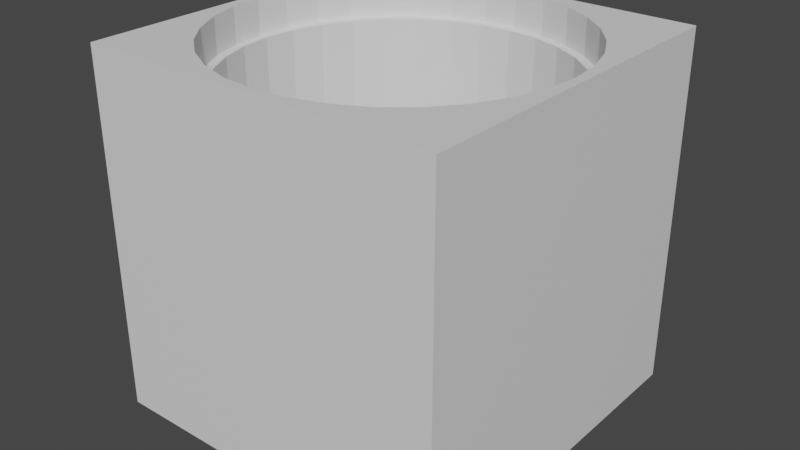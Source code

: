# Source: ManholeRoad.blend  (saved by Blender 3.6.13; exported with 4.5.12 LTS)
import bpy
from mathutils import Matrix  # noqa: F401  (used for matrix-valued properties, if any)

bpy.ops.wm.read_factory_settings(use_empty=True)
scene = bpy.context.scene
scene.name = 'Scene'

# ---- collections
col_collection = bpy.data.collections.new('Collection'); scene.collection.children.link(col_collection)

# ---- materials (node trees are filled in below, after node groups)
mat_material = bpy.data.materials.new('Material')
mat_material.alpha_threshold = 0.0
mat_material.use_transparent_shadow = False
mat_material.roughness = 0.5
mat_material.line_color = (0.0, 0.0, 0.0, 1.0)

# ---- material node trees
mat_material.use_nodes = True; mat_material.node_tree.nodes.clear()
_N = mat_material.node_tree.nodes; _L = mat_material.node_tree.links
n0 = _N.new('ShaderNodeOutputMaterial'); n0.name = 'Material Output'; n0.location = (300, 300)
n1 = _N.new('ShaderNodeBsdfPrincipled'); n1.name = 'Principled BSDF'; n1.location = (10, 300)
n1.distribution = 'GGX'
n1.subsurface_method = 'RANDOM_WALK_SKIN'
n1.inputs[3].default_value = 1.45
n1.inputs[27].default_value = (0.0, 0.0, 0.0, 1.0)
n1.inputs[28].default_value = 1.0
_L.new(n1.outputs[0], n0.inputs[0])
n0.is_active_output = True

# ---- world
world_world = bpy.data.worlds.new('World'); scene.world = world_world
world_world.use_nodes = True; world_world.node_tree.nodes.clear()
_N = world_world.node_tree.nodes; _L = world_world.node_tree.links
n0 = _N.new('ShaderNodeOutputWorld'); n0.name = 'World Output'; n0.location = (300, 300)
n1 = _N.new('ShaderNodeBackground'); n1.name = 'Background'; n1.location = (10, 300)
n1.inputs[0].default_value = (0.05088, 0.05088, 0.05088, 1.0)
_L.new(n1.outputs[0], n0.inputs[0])
n0.is_active_output = True
world_world.color = (0.05088, 0.05088, 0.05088)
world_world.use_sun_shadow = False
world_world.sun_shadow_jitter_overblur = 0.0

# ---- meshes
me_cube = bpy.data.meshes.new('Cube')
me_cube.from_pydata([(1.0, 1.0, 1.0), (0.0, 0.9, -1.0), (0.0, 0.9, 0.7131), (0.0, 0.95, 0.8), (0.1756, 0.8827, -1.0), (0.1756, 0.8827, 0.7131), (1.0, 1.0, -1.0), (0.0, 0.95, 1.0), (0.3444, 0.8315, 0.7131), (0.3444, 0.8315, -1.0), (0.5, 0.7483, 0.7131), (1.0, -1.0, 1.0), (0.1853, 0.9317, 0.8), (1.0, -1.0, -1.0), (0.6364, 0.6364, 0.7131), (0.5, 0.7483, -1.0), (0.1853, 0.9317, 1.0), (0.7483, 0.5, 0.7131), (-1.0, 1.0, 1.0), (0.8315, 0.3444, 0.7131), (0.6364, 0.6364, -1.0), (0.3635, 0.8777, 0.8), (0.7483, 0.5, -1.0), (0.8827, 0.1756, 0.7131), (-1.0, 1.0, -1.0), (0.9, 0.0, 0.7131), (0.3635, 0.8777, 1.0), (0.5278, 0.7899, 0.8), (0.8315, 0.3444, -1.0), (0.8827, -0.1756, 0.7131), (-1.0, -1.0, 1.0), (0.8827, 0.1756, -1.0), (0.8315, -0.3444, 0.7131), (-1.0, -1.0, -1.0), (0.7483, -0.5, 0.7131), (0.5278, 0.7899, 1.0), (0.6718, 0.6718, 0.8), (0.6364, -0.6364, 0.7131), (0.9, 0.0, -1.0), (0.6718, 0.6718, 1.0), (0.5, -0.7483, 0.7131), (0.8827, -0.1756, -1.0), (0.7899, 0.5278, 0.8), (0.3444, -0.8315, 0.7131), (0.7899, 0.5278, 1.0), (0.8315, -0.3444, -1.0), (0.1756, -0.8827, 0.7131), (0.8777, 0.3635, 0.8), (0.8777, 0.3635, 1.0), (0.0, -0.9, 0.7131), (0.9317, 0.1853, 0.8), (0.7483, -0.5, -1.0), (0.9317, 0.1853, 1.0), (-0.1756, -0.8827, 0.7131), (0.95, 0.0, 0.8), (0.6364, -0.6364, -1.0), (-0.3444, -0.8315, 0.7131), (0.95, 0.0, 1.0), (0.9317, -0.1853, 0.8), (-0.5, -0.7483, 0.7131), (0.5, -0.7483, -1.0), (0.9317, -0.1853, 1.0), (-0.6364, -0.6364, 0.7131), (0.8777, -0.3635, 0.8), (0.3444, -0.8315, -1.0), (-0.7483, -0.5, 0.7131), (0.8777, -0.3635, 1.0), (-0.8315, -0.3444, 0.7131), (0.7899, -0.5278, 0.8), (0.1756, -0.8827, -1.0), (-0.8827, -0.1756, 0.7131), (0.7899, -0.5278, 1.0), (0.6718, -0.6718, 0.8), (0.0, -0.9, -1.0), (-0.9, 0.0, 0.7131), (0.6718, -0.6718, 1.0), (0.5278, -0.7899, 0.8), (-0.8827, 0.1756, 0.7131), (-0.1756, -0.8827, -1.0), (-0.8315, 0.3444, 0.7131), (0.5278, -0.7899, 1.0), (-0.3444, -0.8315, -1.0), (-0.7483, 0.5, 0.7131), (0.3635, -0.8777, 0.8), (0.3635, -0.8777, 1.0), (-0.5, -0.7483, -1.0), (-0.6364, 0.6364, 0.7131), (0.1853, -0.9317, 0.8), (-0.5, 0.7483, 0.7131), (0.1853, -0.9317, 1.0), (0.0, -0.95, 0.8), (-0.6364, -0.6364, -1.0), (-0.3444, 0.8315, 0.7131), (0.0, -0.95, 1.0), (-0.1756, 0.8827, 0.7131), (-0.1853, -0.9317, 0.8), (-0.7483, -0.5, -1.0), (-0.1853, -0.9317, 1.0), (-0.3635, -0.8777, 0.8), (-0.8315, -0.3444, -1.0), (-0.3635, -0.8777, 1.0), (-0.5278, -0.7899, 0.8), (-0.8827, -0.1756, -1.0), (-0.5278, -0.7899, 1.0), (-0.6718, -0.6718, 0.8), (-0.9, 0.0, -1.0), (-0.6718, -0.6718, 1.0), (-0.7899, -0.5278, 0.8), (-0.8827, 0.1756, -1.0), (-0.7899, -0.5278, 1.0), (-0.8777, -0.3635, 0.8), (-0.8315, 0.3444, -1.0), (-0.8777, -0.3635, 1.0), (-0.9317, -0.1853, 0.8), (-0.7483, 0.5, -1.0), (-0.9317, -0.1853, 1.0), (-0.95, 0.0, 0.8), (-0.6364, 0.6364, -1.0), (-0.95, 0.0, 1.0), (-0.9317, 0.1853, 0.8), (-0.5, 0.7483, -1.0), (-0.9317, 0.1853, 1.0), (-0.8777, 0.3635, 0.8), (-0.3444, 0.8315, -1.0), (-0.8777, 0.3635, 1.0), (-0.7899, 0.5278, 0.8), (-0.1756, 0.8827, -1.0), (-0.7899, 0.5278, 1.0), (-0.6718, 0.6718, 0.8), (-0.6718, 0.6718, 1.0), (-0.5278, 0.7899, 0.8), (-0.5278, 0.7899, 1.0), (-0.3635, 0.8777, 0.8), (-0.3635, 0.8777, 1.0), (-0.1853, 0.9317, 0.8), (-0.1853, 0.9317, 1.0), (-0.8827, 0.1756, 0.8), (-0.8315, 0.3444, 0.8), (-0.7483, 0.5, 0.8), (-0.8827, -0.1756, 0.8), (-0.7483, -0.5, 0.8), (-0.8315, -0.3444, 0.8), (-0.5, -0.7483, 0.8), (-0.1756, -0.8827, 0.8), (-0.3444, -0.8315, 0.8), (0.1756, -0.8827, 0.8), (0.5, -0.7483, 0.8), (0.3444, -0.8315, 0.8), (0.7483, -0.5, 0.8), (0.8827, -0.1756, 0.8), (0.8315, -0.3444, 0.8), (0.7483, 0.5, 0.8), (0.8315, 0.3444, 0.8), (0.8827, 0.1756, 0.8), (0.1756, 0.8827, 0.8), (0.3444, 0.8315, 0.8), (0.5, 0.7483, 0.8), (-0.5, 0.7483, 0.8), (-0.3444, 0.8315, 0.8), (-0.1756, 0.8827, 0.8), (-0.9, 0.0, 0.8), (0.0, -0.9, 0.8), (0.9, 0.0, 0.8), (0.0, 0.9, 0.8), (-0.6364, -0.6364, 0.8), (0.6364, -0.6364, 0.8), (-0.6364, 0.6364, 0.8), (0.6364, 0.6364, 0.8), (-0.9, -5.814e-09, 0.8), (-5.814e-09, 0.9, 0.8), (0.6924, -0.5682, -0.1), (-0.6924, -0.5682, -0.1), (0.5682, 0.6924, -0.1), (-0.5682, 0.6924, -0.1), (0.4222, 0.7899, -0.1), (0.08779, 0.8914, -0.1), (-0.8571, 0.26, -0.1), (0.6924, 0.5682, -0.1), (-0.6924, 0.5682, -0.1), (-0.8914, 0.08779, -0.1), (0.5682, -0.6924, -0.1), (-0.5682, -0.6924, -0.1), (-0.7899, 0.4222, -0.1), (-0.26, 0.8571, -0.1), (0.26, 0.8571, -0.1), (-0.8571, -0.26, -0.1), (0.623, 0.6474, 0.8), (0.6474, -0.623, 0.8), (-0.623, -0.6474, 0.8), (-0.6474, 0.623, 0.8), (-0.9409, 0.09267, 0.9), (0.4457, 0.8338, 0.9), (-0.7308, -0.5998, 0.9), (0.09267, 0.9409, 0.9), (-0.4457, 0.8338, 0.9), (0.5998, 0.7308, 0.9), (-0.2744, 0.9047, 0.9), (-0.9047, 0.2744, 0.9), (-0.9409, -0.09267, 0.9), (-0.9317, -2.123e-09, 0.8), (-0.9317, 0.0, 0.8), (-0.713, 0.5791, 0.8), (-0.6925, -0.6252, 0.8), (-0.5791, -0.713, 0.8), (-0.6925, 0.6252, 0.8), (0.0, 0.9317, 0.8), (0.5791, 0.713, 0.8), (0.713, -0.5791, 0.8), (0.6925, 0.6252, 0.8), (0.6252, -0.6925, 0.8), (0.6925, -0.6252, 0.8), (-2.123e-09, 0.9317, 0.8), (0.6252, 0.6925, 0.8), (-0.6252, -0.6925, 0.8), (-0.6252, 0.6925, 0.8), (-0.8338, 0.4457, 0.9), (-0.7308, 0.5998, 0.9), (-0.5998, 0.7308, 0.9), (0.2744, 0.9047, 0.9), (-0.8338, -0.4457, 0.9), (-0.9047, -0.2744, 0.9), (-0.6364, 0.6364, -1.0), (-0.5, 0.7483, -1.0), (-0.1756, 0.8827, -1.0), (-0.3444, 0.8315, -1.0), (0.1756, 0.8827, -1.0), (0.5, 0.7483, -1.0), (0.3444, 0.8315, -1.0), (0.6364, -0.6364, -1.0), (0.0, 0.9, -1.0), (0.7483, -0.5, -1.0), (0.7483, 0.5, -1.0), (0.9, 0.0, -1.0), (0.8827, -0.1756, -1.0), (0.8827, 0.1756, -1.0), (0.8315, -0.3444, -1.0), (0.8315, 0.3444, -1.0), (0.6364, 0.6364, -1.0), (-0.9, 0.0, -1.0), (-0.8827, -0.1756, -1.0), (-0.8827, 0.1756, -1.0), (-0.7483, -0.5, -1.0), (-0.7483, 0.5, -1.0), (-0.6364, -0.6364, -1.0), (-0.8315, -0.3444, -1.0), (-0.8315, 0.3444, -1.0), (-0.5, -0.7483, -1.0), (-0.1756, -0.8827, -1.0), (-0.3444, -0.8315, -1.0), (0.1756, -0.8827, -1.0), (0.5, -0.7483, -1.0), (0.3444, -0.8315, -1.0), (0.0, -0.9, -1.0), (0.6298, 0.6418, 0.7131), (0.5066, 0.7429, 0.7131), (0.6418, -0.6298, 0.7131), (0.7429, -0.5066, 0.7131), (-0.6298, -0.6418, 0.7131), (-0.5066, -0.7429, 0.7131), (-0.8275, -0.3519, 0.7131), (-0.7523, -0.4925, 0.7131), (-0.8835, -0.1671, 0.7131), (-0.8992, -0.008481, 0.7131), (-0.8992, -0.008481, 0.7131), (-0.6418, 0.6298, 0.7131), (-0.7429, 0.5066, 0.7131), (-0.3519, 0.8275, 0.7131), (-0.4925, 0.7523, 0.7131), (-0.1671, 0.8835, 0.7131), (-0.008481, 0.8992, 0.7131), (-0.008481, 0.8992, 0.7131), (0.8835, 0.1671, -1.0), (0.8992, -0.008481, -1.0), (0.6418, 0.6298, -1.0), (0.5066, 0.7429, -1.0), (-0.6298, 0.6418, -1.0), (-0.7429, 0.5066, -1.0), (0.1671, -0.8835, -1.0), (-0.008481, -0.8992, -1.0), (0.4925, -0.7523, -1.0), (0.3363, -0.834, -1.0), (-0.3519, -0.8275, -1.0), (0.7429, -0.5066, -1.0), (0.8802, -0.1837, -1.0), (0.8275, -0.3519, -1.0), (0.6298, -0.6418, -1.0), (-0.1837, -0.8802, -1.0), (-0.5066, -0.7429, -1.0), (-0.6418, -0.6298, -1.0), (0.7523, 0.4925, -1.0), (0.834, 0.3363, -1.0), (-0.6298, 0.6418, 0.7131), (-0.5066, 0.7429, 0.7131), (-0.7429, -0.5066, 0.7131), (-0.6418, -0.6298, 0.7131), (0.5066, -0.7429, 0.7131), (0.6298, -0.6418, 0.7131), (0.6418, 0.6298, 0.7131), (0.7429, 0.5066, 0.7131), (0.6951, 0.5649, -0.1435), (0.6897, -0.5715, -0.1435), (-0.6951, -0.5649, -0.1435), (-0.6897, 0.5715, -0.1435), (0.8559, -0.2641, -0.1435), (0.7879, -0.426, -0.1435), (-0.5649, 0.6951, -0.1435), (-0.5715, -0.6897, -0.1435), (0.8918, 0.08355, -0.1435), (0.5649, -0.6951, -0.1435), (-0.426, -0.7879, -0.1435), (0.5715, 0.6897, -0.1435), (0.8909, -0.09203, -0.1435), (-0.09203, -0.8909, -0.1435), (0.4185, -0.7919, -0.1435), (-0.2641, -0.8559, -0.1435), (0.7919, 0.4185, -0.1435), (0.2559, -0.8583, -0.1435), (0.8583, 0.2559, -0.1435), (0.08355, -0.8918, -0.1435)], [], [(35, 39, 0, 18, 30, 11, 75, 80, 84, 89, 93, 97, 100, 103, 106, 109, 112, 115, 118, 121, 124, 127, 129, 131, 133, 135, 7, 16, 26), (71, 75, 11, 0, 39, 44, 48, 52, 57, 61, 66), (13, 11, 30, 33), (33, 30, 18, 24), (24, 6, 237, 226, 227, 225, 229, 223, 224, 222, 221), (237, 6, 13, 33, 24, 221, 242, 245, 240, 238, 239, 244, 241, 243, 246, 248, 247, 252, 249, 251, 250, 228, 230, 235, 233, 232, 234, 236, 231), (6, 0, 11, 13), (24, 18, 0, 6), (7, 3, 12, 16, 193), (16, 7, 193), (16, 12, 21, 26, 218), (26, 16, 218), (191, 26, 21, 27, 35), (35, 26, 191), (195, 35, 27, 36, 39), (39, 35, 195), (44, 39, 36, 42), (48, 44, 42, 47), (52, 48, 47, 50), (57, 52, 50, 54), (61, 57, 54, 58), (66, 61, 58, 63), (71, 66, 63, 68), (75, 71, 68, 72), (80, 75, 72, 76), (84, 80, 76, 83), (89, 84, 83, 87), (93, 89, 87, 90), (97, 93, 90, 95), (100, 97, 95, 98), (103, 100, 98, 101), (106, 103, 101, 104), (106, 104, 107, 109, 192), (109, 106, 192), (219, 109, 107, 110, 112), (112, 109, 219), (220, 112, 110, 113, 115), (115, 112, 220), (198, 115, 113, 116, 118), (118, 115, 198), (118, 116, 119, 121, 190), (121, 118, 190), (121, 119, 122, 124, 197), (124, 121, 197), (215, 124, 122, 125, 127), (127, 124, 215), (216, 127, 125, 128, 129), (129, 127, 216), (129, 128, 130, 131, 217), (131, 129, 217), (194, 131, 130, 132, 133), (133, 131, 194), (196, 133, 132, 134, 135), (135, 133, 196), (134, 3, 7, 135), (144, 98, 95, 90, 161, 143), (161, 90, 87, 83, 147, 145), (162, 54, 50, 47, 152, 153), (150, 63, 58, 54, 162, 149), (72, 68, 63, 150, 148, 187, 207, 210, 209), (210, 207, 187, 165, 146, 147, 83, 76, 72, 209), (116, 113, 110, 141, 139, 168, 160, 200, 199), (137, 122, 119, 116, 199, 200, 160, 136), (213, 203, 188, 164, 140, 141, 110, 107, 104, 202), (202, 104, 101, 98, 144, 142, 188, 203, 213), (204, 201, 189, 166, 157, 158, 132, 130, 128, 214), (211, 3, 134, 132, 158, 159, 169, 163, 205), (155, 21, 12, 3, 211, 205, 163, 154), (36, 27, 21, 155, 156, 186, 206, 212, 208), (212, 206, 186, 167, 151, 152, 47, 42, 36, 208), (214, 128, 125, 122, 137, 138, 189, 201, 204), (5, 154, 175, 163, 2, 1, 4), (163, 175, 154), (8, 155, 184, 154, 5, 4, 9), (154, 184, 155), (10, 156, 174, 155, 8, 9, 15), (155, 174, 156), (156, 10, 254), (14, 167, 253), (253, 172, 310, 274, 20, 14), (172, 254, 10, 15, 274, 310), (253, 167, 186, 156, 254, 172), (14, 297, 167), (151, 298, 17), (273, 299, 177, 297, 14, 20), (177, 299, 273, 22, 17, 298), (151, 167, 297, 298), (298, 297, 177), (152, 151, 17, 19), (28, 315, 289), (19, 17, 22, 289, 315, 28), (153, 152, 19, 23), (23, 19, 28, 290, 317, 31), (31, 317, 290), (162, 153, 23, 25), (25, 23, 31, 271, 307, 38), (38, 307, 271), (149, 162, 25, 29), (41, 311, 272), (29, 25, 38, 272, 311, 41), (150, 149, 29, 32), (45, 303, 283), (32, 29, 41, 283, 303, 45), (148, 150, 32, 34), (34, 32, 45, 284, 304, 51), (51, 304, 284), (34, 256, 148), (165, 255, 37), (170, 300, 282, 55, 37, 255), (282, 300, 170, 256, 34, 51), (165, 187, 148, 256, 170, 255), (37, 296, 165), (146, 295, 40), (285, 308, 180, 296, 37, 55), (180, 308, 285, 60, 40, 295), (146, 165, 296, 295), (295, 296, 180), (147, 146, 40, 43), (64, 313, 279), (43, 40, 60, 279, 313, 64), (145, 147, 43, 46), (46, 43, 64, 280, 316, 69), (69, 316, 280), (161, 145, 46, 49), (49, 46, 69, 277, 318, 73), (73, 318, 277), (143, 161, 49, 53), (78, 312, 278), (53, 49, 73, 278, 312, 78), (144, 143, 53, 56), (81, 314, 286), (56, 53, 78, 286, 314, 81), (142, 144, 56, 59), (59, 56, 81, 281, 309, 85), (85, 309, 281), (59, 258, 142), (164, 257, 62), (181, 306, 287, 91, 62, 257), (181, 258, 59, 85, 287, 306), (164, 188, 142, 258, 181, 257), (65, 140, 293), (164, 62, 294), (293, 171, 301, 288, 96, 65), (171, 294, 62, 91, 288, 301), (293, 140, 164, 294), (171, 293, 294), (67, 141, 259), (260, 140, 65), (259, 141, 140, 260), (70, 139, 185, 141, 67, 99, 102), (141, 185, 139), (261, 139, 70), (74, 160, 168, 263, 262), (263, 168, 139, 261), (77, 136, 179, 160, 74, 105, 108), (160, 179, 136), (79, 137, 176, 136, 77, 108, 111), (136, 176, 137), (82, 138, 182, 137, 79, 111, 114), (137, 182, 138), (138, 82, 265), (86, 166, 264), (264, 178, 302, 276, 117, 86), (178, 265, 82, 114, 276, 302), (264, 166, 189, 138, 265, 178), (88, 157, 292), (166, 86, 291), (292, 173, 305, 275, 120, 88), (173, 291, 86, 117, 275, 305), (292, 157, 166, 291), (173, 292, 291), (92, 158, 266), (267, 157, 88), (266, 158, 157, 267), (94, 159, 183, 158, 92, 123, 126), (158, 183, 159), (268, 159, 94), (2, 163, 169, 270, 269), (270, 169, 159, 268), (225, 4, 1, 229), (227, 9, 4, 225), (226, 15, 9, 227), (15, 226, 237, 20, 274), (273, 20, 237, 231, 22), (236, 28, 289, 22, 231), (234, 31, 290, 28, 236), (232, 38, 271, 31, 234), (233, 41, 272, 38, 232), (235, 45, 283, 41, 233), (230, 51, 284, 45, 235), (282, 51, 230, 228, 55), (285, 55, 228, 250, 60), (251, 64, 279, 60, 250), (249, 69, 280, 64, 251), (252, 73, 277, 69, 249), (247, 78, 278, 73, 252), (248, 81, 286, 78, 247), (246, 85, 281, 81, 248), (287, 85, 246, 243, 91), (91, 243, 241, 96, 288), (244, 99, 96, 241), (99, 67, 65, 96), (239, 102, 99, 244), (238, 105, 102, 239), (105, 74, 70, 102), (240, 108, 105, 238), (245, 111, 108, 240), (242, 114, 111, 245), (114, 242, 221, 117, 276), (117, 221, 222, 120, 275), (224, 123, 120, 222), (123, 92, 88, 120), (94, 2, 269, 270, 268), (88, 92, 266, 267), (70, 74, 262, 263, 261), (260, 65, 67, 259), (223, 126, 123, 224), (229, 1, 126, 223), (1, 2, 94, 126)])
_uv = me_cube.uv_layers.new(name='UVMap')
_uv.uv.foreach_set('vector', [0.684, 0.5263, 0.666, 0.541, 0.625, 0.5, 0.875, 0.5, 0.875, 0.75, 0.625, 0.75, 0.666, 0.709, 0.684, 0.7237, 0.7046, 0.7347, 0.7268, 0.7415, 0.75, 0.7438, 0.7732, 0.7415, 0.7954, 0.7347, 0.816, 0.7237, 0.834, 0.709, 0.8487, 0.691, 0.8597, 0.6704, 0.8665, 0.6482, 0.8688, 0.625, 0.8665, 0.6018, 0.8597, 0.5796, 0.8487, 0.559, 0.834, 0.541, 0.816, 0.5263, 0.7954, 0.5153, 0.7732, 0.5085, 0.75, 0.5062, 0.7268, 0.5085, 0.7046, 0.5153, 0.6513, 0.691, 0.666, 0.709, 0.625, 0.75, 0.625, 0.5, 0.666, 0.541, 0.6513, 0.559, 0.6403, 0.5796, 0.6335, 0.6018, 0.6312, 0.625, 0.6335, 0.6482, 0.6403, 0.6704, 0.375, 0.75, 0.625, 0.75, 0.625, 1.0, 0.375, 1.0, 0.375, 0.0, 0.625, 0.0, 0.625, 0.25, 0.375, 0.25, 0.125, 0.5, 0.375, 0.5, 0.3295, 0.5455, 0.3125, 0.5315, 0.2931, 0.5211, 0.2719, 0.5147, 0.25, 0.5125, 0.2281, 0.5147, 0.2069, 0.5211, 0.1875, 0.5315, 0.1705, 0.5455, 0.3295, 0.5455, 0.375, 0.5, 0.375, 0.75, 0.125, 0.75, 0.125, 0.5, 0.1705, 0.5455, 0.1565, 0.5625, 0.1461, 0.5819, 0.1397, 0.6031, 0.1375, 0.625, 0.1397, 0.6469, 0.1461, 0.6681, 0.1565, 0.6875, 0.1705, 0.7045, 0.1875, 0.7185, 0.2069, 0.7289, 0.2281, 0.7353, 0.25, 0.7375, 0.2719, 0.7353, 0.2931, 0.7289, 0.3125, 0.7185, 0.3295, 0.7045, 0.3435, 0.6875, 0.3539, 0.6681, 0.3603, 0.6469, 0.3625, 0.625, 0.3603, 0.6031, 0.3539, 0.5819, 0.3435, 0.5625, 0.375, 0.5, 0.625, 0.5, 0.625, 0.75, 0.375, 0.75, 0.375, 0.25, 0.625, 0.25, 0.625, 0.5, 0.375, 0.5, 0.0, 0.0, 0.0, 0.0, 0.0, 0.0, 0.0, 0.0, 0.0, 0.0, 0.0, 0.0, 0.0, 0.0, 0.0, 0.0, 0.0, 0.0, 0.0, 0.0, 0.0, 0.0, 0.0, 0.0, 0.0, 0.0, 0.0, 0.0, 0.0, 0.0, 0.0, 0.0, 0.0, 0.0, 0.0, 0.0, 0.0, 0.0, 0.0, 0.0, 0.0, 0.0, 0.0, 0.0, 0.0, 0.0, 0.0, 0.0, 0.0, 0.0, 0.0, 0.0, 0.0, 0.0, 0.0, 0.0, 0.0, 0.0, 0.0, 0.0, 0.0, 0.0, 0.0, 0.0, 0.0, 0.0, 0.0, 0.0, 0.0, 0.0, 0.0, 0.0, 0.0, 0.0, 0.0, 0.0, 0.0, 0.0, 0.0, 0.0, 0.0, 0.0, 0.0, 0.0, 0.0, 0.0, 0.0, 0.0, 0.0, 0.0, 0.0, 0.0, 0.0, 0.0, 0.0, 0.0, 0.0, 0.0, 0.0, 0.0, 0.0, 0.0, 0.0, 0.0, 0.0, 0.0, 0.0, 0.0, 0.0, 0.0, 0.0, 0.0, 0.0, 0.0, 0.0, 0.0, 0.0, 0.0, 0.0, 0.0, 0.0, 0.0, 0.0, 0.0, 0.0, 0.0, 0.0, 0.0, 0.0, 0.0, 0.0, 0.0, 0.0, 0.0, 0.0, 0.0, 0.0, 0.0, 0.0, 0.0, 0.0, 0.0, 0.0, 0.0, 0.0, 0.0, 0.0, 0.0, 0.0, 0.0, 0.0, 0.0, 0.0, 0.0, 0.0, 0.0, 0.0, 0.0, 0.0, 0.0, 0.0, 0.0, 0.0, 0.0, 0.0, 0.0, 0.0, 0.0, 0.0, 0.0, 0.0, 0.0, 0.0, 0.0, 0.0, 0.0, 0.0, 0.0, 0.0, 0.0, 0.0, 0.0, 0.0, 0.0, 0.0, 0.0, 0.0, 0.0, 0.0, 0.0, 0.0, 0.0, 0.0, 0.0, 0.0, 0.0, 0.0, 0.0, 0.0, 0.0, 0.0, 0.0, 0.0, 0.0, 0.0, 0.0, 0.0, 0.0, 0.0, 0.0, 0.0, 0.0, 0.0, 0.0, 0.0, 0.0, 0.0, 0.0, 0.0, 0.0, 0.0, 0.0, 0.0, 0.0, 0.0, 0.0, 0.0, 0.0, 0.0, 0.0, 0.0, 0.0, 0.0, 0.0, 0.0, 0.0, 0.0, 0.0, 0.0, 0.0, 0.0, 0.0, 0.0, 0.0, 0.0, 0.0, 0.0, 0.0, 0.0, 0.0, 0.0, 0.0, 0.0, 0.0, 0.0, 0.0, 0.0, 0.0, 0.0, 0.0, 0.0, 0.0, 0.0, 0.0, 0.0, 0.0, 0.0, 0.0, 0.0, 0.0, 0.0, 0.0, 0.0, 0.0, 0.0, 0.0, 0.0, 0.0, 0.0, 0.0, 0.0, 0.0, 0.0, 0.0, 0.0, 0.0, 0.0, 0.0, 0.0, 0.0, 0.0, 0.0, 0.0, 0.0, 0.0, 0.0, 0.0, 0.0, 0.0, 0.0, 0.0, 0.0, 0.0, 0.0, 0.0, 0.0, 0.0, 0.0, 0.0, 0.0, 0.0, 0.0, 0.0, 0.0, 0.0, 0.0, 0.0, 0.0, 0.0, 0.0, 0.0, 0.0, 0.0, 0.0, 0.0, 0.0, 0.0, 0.0, 0.0, 0.0, 0.0, 0.0, 0.0, 0.0, 0.0, 0.0, 0.0, 0.0, 0.0, 0.0, 0.0, 0.0, 0.0, 0.0, 0.0, 0.0, 0.0, 0.0, 0.0, 0.0, 0.0, 0.0, 0.0, 0.0, 0.0, 0.0, 0.0, 0.0, 0.0, 0.0, 0.0, 0.0, 0.0, 0.0, 0.0, 0.0, 0.0, 0.0, 0.0, 0.0, 0.0, 0.0, 0.0, 0.0, 0.0, 0.0, 0.0, 0.0, 0.0, 0.0, 0.0, 0.0, 0.0, 0.0, 0.0, 0.0, 0.0, 0.0, 0.0, 0.0, 0.0, 0.0, 0.0, 0.0, 0.0, 0.0, 0.0, 0.0, 0.0, 0.0, 0.0, 0.0, 0.0, 0.0, 0.0, 0.0, 0.0, 0.0, 0.0, 0.0, 0.0, 0.0, 0.0, 0.0, 0.0, 0.0, 0.0, 0.0, 0.0, 0.0, 0.0, 0.0, 0.0, 0.0, 0.0, 0.0, 0.0, 0.0, 0.0, 0.0, 0.0, 0.0, 0.0, 0.0, 0.0, 0.0, 0.0, 0.0, 0.0, 0.0, 0.0, 0.0, 0.0, 0.0, 0.0, 0.0, 0.0, 0.0, 0.0, 0.0, 0.0, 0.0, 0.0, 0.0, 0.0, 0.0, 0.0, 0.0, 0.0, 0.0, 0.0, 0.0, 0.0, 0.0, 0.0, 0.0, 0.0, 0.0, 0.0, 0.0, 0.0, 0.0, 0.0, 0.0, 0.0, 0.0, 0.0, 0.0, 0.0, 0.0, 0.0, 0.0, 0.0, 0.0, 0.0, 0.0, 0.0, 0.0, 0.0, 0.0, 0.0, 0.0, 0.0, 0.0, 0.0, 0.0, 0.0, 0.0, 0.0, 0.0, 0.0, 0.0, 0.0, 0.0, 0.0, 0.0, 0.0, 0.0, 0.0, 0.0, 0.0, 0.0, 0.0, 0.0, 0.0, 0.0, 0.0, 0.0, 0.0, 0.0, 0.0, 0.0, 0.0, 0.0, 0.0, 0.0, 0.0, 0.0, 0.0, 0.0, 0.0, 0.0, 0.0, 0.0, 0.0, 0.0, 0.0, 0.0, 0.0, 0.0, 0.0, 0.0, 0.0, 0.0, 0.0, 0.0, 0.0, 0.0, 0.0, 0.0, 0.0, 0.0, 0.0, 0.0, 0.0, 0.0, 0.0, 0.0, 0.0, 0.0, 0.0, 0.0, 0.0, 0.0, 0.0, 0.0, 0.0, 0.0, 0.0, 0.0, 0.0, 0.0, 0.0, 0.0, 0.0, 0.0, 0.0, 0.0, 0.0, 0.0, 0.0, 0.0, 0.0, 0.0, 0.0, 0.0, 0.0, 0.0, 0.0, 0.0, 0.0, 0.0, 0.0, 0.0, 0.0, 0.0, 0.0, 0.0, 0.0, 0.0, 0.0, 0.0, 0.0, 0.0, 0.0, 0.0, 0.0, 0.0, 0.0, 0.0, 0.0, 0.0, 0.0, 0.0, 0.0, 0.0, 0.0, 0.0, 0.0, 0.0, 0.0, 0.0, 0.0, 0.0, 0.0, 0.0, 0.0, 0.0, 0.0, 0.0, 0.0, 0.0, 0.0, 0.0, 0.0, 0.0, 0.0, 0.0, 0.0, 0.0, 0.0, 0.0, 0.0, 0.0, 0.0, 0.0, 0.0, 0.0, 0.0, 0.0, 0.0, 0.0, 0.0, 0.0, 0.0, 0.0, 0.0, 0.0, 0.0, 0.0, 0.0, 0.0, 0.0, 0.0, 0.0, 0.0, 0.0, 0.0, 0.0, 0.0, 0.0, 0.0, 0.0, 0.0, 0.0, 0.0, 0.0, 0.0, 0.0, 0.0, 0.0, 0.0, 0.0, 0.0, 0.0, 0.0, 0.0, 0.0, 0.0, 0.0, 0.0, 0.0, 0.0, 0.0, 0.0, 0.0, 0.0, 0.0, 0.0, 0.0, 0.0, 0.0, 0.0, 0.0, 0.0, 0.0, 0.0, 0.0, 0.0, 0.0, 0.0, 0.0, 0.0, 0.0, 0.0, 0.0, 0.0, 0.0, 0.0, 0.0, 0.0, 0.0, 0.0, 0.0, 0.0, 0.0, 0.0, 0.0, 0.0, 0.0, 0.0, 0.0, 0.0, 0.0, 0.0, 0.0, 0.0, 0.0, 0.0, 0.0, 0.0, 0.0, 0.0, 0.0, 0.0, 0.0, 0.0, 0.0, 0.0, 0.0, 0.0, 0.0, 0.0, 0.0, 0.0, 0.0, 0.0, 0.0, 0.0, 0.0, 0.0, 0.0, 0.0, 0.0, 0.0, 0.0, 0.0, 0.0, 0.0, 0.0, 0.0, 0.0, 0.0, 0.0, 0.0, 0.0, 0.0, 0.0, 0.0, 0.0, 0.0, 0.0, 0.0, 0.0, 0.0, 0.0, 0.0, 0.0, 0.0, 0.0, 0.0, 0.0, 0.0, 0.0, 0.0, 0.0, 0.0, 0.0, 0.0, 0.0, 0.0, 0.0, 0.0, 0.0, 0.0, 0.0, 0.0, 0.0, 0.0, 0.0, 0.0, 0.0, 0.0, 0.0, 0.0, 0.0, 0.0, 0.0, 0.0, 0.0, 0.0, 0.0, 0.0, 0.0, 0.0, 0.0, 0.0, 0.0, 0.0, 0.0, 0.0, 0.0, 0.0, 0.0, 0.0, 0.0, 0.0, 0.0, 0.0, 0.0, 0.0, 0.0, 0.0, 0.0, 0.0, 0.0, 0.0, 0.0, 0.0, 0.0, 0.0, 0.0, 0.0, 0.0, 0.0, 0.0, 0.0, 0.0, 0.0, 0.0, 0.0, 0.0, 0.0, 0.0, 0.0, 0.0, 0.0, 0.0, 0.0, 0.0, 0.0, 0.0, 0.0, 0.0, 0.0, 0.0, 0.0, 0.0, 0.0, 0.0, 0.0, 0.0, 0.0, 0.0, 0.0, 0.0, 0.0, 0.0, 0.0, 0.0, 0.0, 0.0, 0.0, 0.0, 0.0, 0.0, 0.0, 0.0, 0.0, 0.0, 0.0, 0.0, 0.0, 0.0, 0.0, 0.0, 0.0, 0.0, 0.0, 0.0, 0.0, 0.0, 0.0, 0.0, 0.0, 0.0, 0.0, 0.0, 0.0, 0.0, 0.0, 0.0, 0.0, 0.0, 0.0, 0.0, 0.0, 0.0, 0.0, 0.0, 0.0, 0.0, 0.0, 0.0, 0.0, 0.0, 0.0, 0.0, 0.0, 0.0, 0.0, 0.0, 0.0, 0.0, 0.0, 0.0, 0.0, 0.0, 0.0, 0.0, 0.0, 0.0, 0.0, 0.0, 0.0, 0.0, 0.0, 0.0, 0.0, 0.0, 0.0, 0.0, 0.0, 0.0, 0.0, 0.0, 0.0, 0.0, 0.0, 0.0, 0.0, 0.0, 0.0, 0.0, 0.0, 0.0, 0.0, 0.0, 0.0, 0.0, 0.0, 0.0, 0.0, 0.0, 0.0, 0.0, 0.0, 0.0, 0.0, 0.0, 0.0, 0.0, 0.0, 0.0, 0.0, 0.0, 0.0, 0.0, 0.0, 0.0, 0.0, 0.0, 0.0, 0.0, 0.0, 0.0, 0.0, 0.0, 0.0, 0.0, 0.0, 0.0, 0.0, 0.0, 0.0, 0.0, 0.0, 0.0, 0.0, 0.0, 0.0, 0.0, 0.0, 0.0, 0.0, 0.0, 0.0, 0.0, 0.0, 0.0, 0.0, 0.0, 0.0, 0.0, 0.0, 0.0, 0.0, 0.0, 0.0, 0.0, 0.0, 0.0, 0.0, 0.0, 0.0, 0.0, 0.0, 0.0, 0.0, 0.0, 0.0, 0.0, 0.0, 0.0, 0.0, 0.0, 0.0, 0.0, 0.0, 0.0, 0.0, 0.0, 0.0, 0.0, 0.0, 0.0, 0.0, 0.0, 0.0, 0.0, 0.0, 0.0, 0.0, 0.0, 0.0, 0.0, 0.0, 0.0, 0.0, 0.0, 0.0, 0.0, 0.0, 0.0, 0.0, 0.0, 0.0, 0.0, 0.0, 0.0, 0.0, 0.0, 0.0, 0.0, 0.0, 0.0, 0.0, 0.0, 0.0, 0.0, 0.0, 0.0, 0.0, 0.0, 0.0, 0.0, 0.0, 0.0, 0.0, 0.0, 0.0, 0.0, 0.0, 0.0, 0.0, 0.0, 0.0, 0.0, 0.0, 0.0, 0.0, 0.0, 0.0, 0.0, 0.0, 0.0, 0.0, 0.0, 0.0, 0.0, 0.0, 0.0, 0.0, 0.0, 0.0, 0.0, 0.0, 0.0, 0.0, 0.0, 0.0, 0.0, 0.0, 0.0, 0.0, 0.0, 0.0, 0.0, 0.0, 0.0, 0.0, 0.0, 0.0, 0.0, 0.0, 0.0, 0.0, 0.0, 0.0, 0.0, 0.0, 0.0, 0.0, 0.0, 0.0, 0.0, 0.0, 0.0, 0.0, 0.0, 0.0, 0.0, 0.0, 0.0, 0.0, 0.0, 0.0, 0.0, 0.0, 0.0, 0.0, 0.0, 0.0, 0.0, 0.0, 0.0, 0.0, 0.0, 0.0, 0.0, 0.0, 0.0, 0.0, 0.0, 0.0, 0.0, 0.0, 0.0, 0.0, 0.0, 0.0, 0.0, 0.0, 0.0, 0.0, 0.0, 0.0, 0.0, 0.0, 0.0, 0.0, 0.0, 0.0, 0.0, 0.0, 0.0, 0.0, 0.0, 0.0, 0.0, 0.0, 0.0, 0.0, 0.0, 0.0, 0.0, 0.0, 0.0, 0.0, 0.0, 0.0, 0.0, 0.0, 0.0, 0.0, 0.0, 0.0, 0.0, 0.0, 0.0, 0.0, 0.0, 0.0, 0.0, 0.0, 0.0, 0.0, 0.0, 0.0, 0.0, 0.0, 0.0, 0.0, 0.0, 0.0, 0.0, 0.0, 0.0, 0.0, 0.0, 0.0, 0.0, 0.0, 0.0, 0.0, 0.0, 0.0, 0.0, 0.0, 0.0, 0.0, 0.0, 0.0, 0.0, 0.0, 0.0, 0.0, 0.0, 0.0, 0.0, 0.0, 0.0, 0.0, 0.0, 0.0, 0.0, 0.0, 0.0, 0.0, 0.0, 0.0, 0.0, 0.0, 0.0, 0.0, 0.0, 0.0, 0.0, 0.0, 0.0, 0.0, 0.0, 0.0, 0.0, 0.0, 0.0, 0.0, 0.0, 0.0, 0.0, 0.0, 0.0, 0.0, 0.0, 0.0, 0.0, 0.0, 0.0, 0.0, 0.0, 0.0, 0.0, 0.0, 0.0, 0.0, 0.0, 0.0, 0.0, 0.0, 0.0, 0.0, 0.0, 0.0, 0.0, 0.0, 0.0, 0.0, 0.0, 0.0, 0.0, 0.0, 0.0, 0.0, 0.0, 0.0, 0.0, 0.0, 0.0, 0.0, 0.0, 0.0, 0.0, 0.0, 0.0, 0.0, 0.0, 0.0, 0.0, 0.0, 0.0, 0.0, 0.0, 0.0, 0.0, 0.0, 0.0, 0.0, 0.0, 0.0, 0.0, 0.0, 0.0, 0.0, 0.0, 0.0, 0.0, 0.0, 0.0, 0.0, 0.0, 0.0, 0.0, 0.0, 0.0, 0.0, 0.0, 0.0, 0.0, 0.0, 0.0, 0.0, 0.0, 0.0, 0.0, 0.0, 0.0, 0.0, 0.0, 0.0, 0.0, 0.0, 0.0, 0.0, 0.0, 0.0, 0.0, 0.0, 0.0, 0.0, 0.0, 0.0, 0.0, 0.0, 0.0, 0.0, 0.0, 0.0, 0.0, 0.0, 0.0, 0.0, 0.0, 0.0, 0.0, 0.0, 0.0, 0.0, 0.0, 0.0, 0.0, 0.0, 0.0, 0.0, 0.0, 0.0, 0.0, 0.0, 0.0, 0.0, 0.0, 0.0, 0.0, 0.0, 0.0, 0.0, 0.0, 0.0, 0.0, 0.0, 0.0, 0.0, 0.0, 0.0, 0.0, 0.0, 0.0, 0.0, 0.0, 0.0, 0.0, 0.0, 0.0, 0.0, 0.0, 0.0, 0.0, 0.0, 0.0, 0.0, 0.0, 0.0, 0.0, 0.0, 0.0, 0.0, 0.0, 0.0, 0.0, 0.0, 0.0, 0.0, 0.0, 0.0, 0.0, 0.0, 0.0, 0.0, 0.0, 0.0, 0.0, 0.0, 0.0, 0.0, 0.0, 0.0, 0.0, 0.0, 0.0, 0.0, 0.0, 0.0, 0.0, 0.0, 0.0, 0.0, 0.0, 0.0, 0.0, 0.0, 0.0, 0.0, 0.0, 0.0, 0.0, 0.0, 0.0, 0.0, 0.0, 0.0, 0.0, 0.0, 0.0, 0.0, 0.0, 0.0, 0.0, 0.0, 0.0, 0.0, 0.0, 0.0, 0.0, 0.0, 0.0, 0.0, 0.0, 0.0, 0.0, 0.0, 0.0, 0.0, 0.0, 0.0, 0.0, 0.0, 0.0, 0.0, 0.0, 0.0, 0.0, 0.0, 0.0, 0.0, 0.0, 0.0, 0.0, 0.0, 0.0, 0.0, 0.0, 0.0, 0.0, 0.0, 0.0, 0.0, 0.0, 0.0, 0.0, 0.0, 0.0, 0.0, 0.0, 0.0, 0.0, 0.0, 0.0, 0.0, 0.0, 0.0, 0.0, 0.0, 0.0, 0.0, 0.0, 0.0, 0.0, 0.0, 0.0, 0.0, 0.0, 0.0, 0.0, 0.0, 0.0, 0.0, 0.0, 0.0, 0.0, 0.0, 0.0, 0.0, 0.0, 0.0, 0.0, 0.0, 0.0, 0.0, 0.0, 0.0, 0.0, 0.0, 0.0, 0.0, 0.0, 0.0, 0.0, 0.0, 0.0, 0.0, 0.0, 0.0, 0.0, 0.0, 0.0, 0.0, 0.0, 0.0, 0.0, 0.0, 0.0, 0.0, 0.0, 0.0, 0.0, 0.0, 0.0, 0.0, 0.0, 0.0, 0.0, 0.0, 0.0, 0.0, 0.0, 0.0, 0.0, 0.0, 0.0, 0.0, 0.0, 0.0, 0.0, 0.0, 0.0, 0.0, 0.0, 0.0, 0.0, 0.0, 0.0, 0.0, 0.0, 0.0, 0.0, 0.0, 0.0, 0.0, 0.0, 0.0, 0.0, 0.0, 0.0, 0.0, 0.0, 0.0, 0.0, 0.0, 0.0, 0.0, 0.0, 0.0, 0.0, 0.0, 0.0, 0.0, 0.0, 0.0, 0.0, 0.0, 0.0, 0.0, 0.0, 0.0, 0.0, 0.0, 0.0, 0.0, 0.0, 0.0, 0.0, 0.0, 0.0, 0.0, 0.0, 0.0, 0.0, 0.0, 0.0, 0.0, 0.0, 0.0, 0.0, 0.0, 0.0, 0.0, 0.0, 0.0, 0.0, 0.0, 0.0, 0.0, 0.0, 0.0, 0.0, 0.0, 0.0, 0.0, 0.0, 0.0, 0.0, 0.0, 0.0, 0.0, 0.0, 0.0, 0.0, 0.0, 0.0, 0.0, 0.0, 0.0, 0.0, 0.0, 0.0, 0.0, 0.0, 0.0, 0.0, 0.0, 0.0, 0.0, 0.0, 0.0, 0.0, 0.0, 0.0, 0.0, 0.0, 0.0, 0.0, 0.0, 0.0, 0.0, 0.0, 0.0, 0.0, 0.0, 0.0, 0.0, 0.0, 0.0, 0.0, 0.0, 0.0, 0.0, 0.0, 0.0, 0.0, 0.0, 0.0, 0.0, 0.0, 0.0, 0.0, 0.0, 0.0, 0.0, 0.0, 0.0, 0.0, 0.0, 0.0, 0.0, 0.0, 0.0, 0.0, 0.0, 0.0, 0.0, 0.0, 0.0, 0.0, 0.0, 0.0, 0.0, 0.0, 0.0, 0.0, 0.0, 0.0, 0.0, 0.0, 0.0, 0.0, 0.0, 0.0, 0.0, 0.0, 0.0, 0.0, 0.0, 0.0, 0.0, 0.0, 0.0, 0.0, 0.0, 0.0, 0.0, 0.0, 0.0, 0.0, 0.0, 0.0, 0.0, 0.0, 0.0, 0.0, 0.0, 0.0, 0.0, 0.0, 0.0, 0.0, 0.0, 0.0, 0.0, 0.0, 0.0, 0.0, 0.0, 0.0, 0.0, 0.0, 0.0, 0.0, 0.0, 0.0, 0.0, 0.0, 0.0, 0.0, 0.0, 0.0, 0.0, 0.0, 0.0, 0.0, 0.0, 0.0, 0.0, 0.0, 0.0, 0.0, 0.0, 0.0, 0.0, 0.0, 0.0, 0.0, 0.0, 0.0, 0.0, 0.0, 0.0, 0.0, 0.0, 0.0, 0.0, 0.0, 0.0, 0.0, 0.0, 0.0, 0.0, 0.0, 0.0, 0.0, 0.0, 0.0, 0.0, 0.0, 0.0, 0.0, 0.0, 0.0, 0.0, 0.0, 0.0, 0.0, 0.0, 0.0, 0.0, 0.0, 0.0, 0.0, 0.0, 0.0, 0.0, 0.0, 0.0, 0.0, 0.0, 0.0, 0.0, 0.0, 0.0, 0.0, 0.0, 0.0, 0.0, 0.0, 0.0, 0.0, 0.0, 0.0, 0.0, 0.0, 0.0, 0.0, 0.0, 0.0, 0.0, 0.0, 0.0, 0.0, 0.0, 0.0, 0.0, 0.0, 0.0, 0.0, 0.0, 0.0, 0.0, 0.0, 0.0, 0.0, 0.0, 0.0])
_uv.active_render = True
_uv = me_cube.uv_layers.new(name='UV 맵')
_uv.uv.foreach_set('vector', [0.0, 0.0, 0.0, 0.0, 0.0, 0.0, 0.0, 0.0, 0.0, 0.0, 0.0, 0.0, 0.0, 0.0, 0.0, 0.0, 0.0, 0.0, 0.0, 0.0, 0.0, 0.0, 0.0, 0.0, 0.0, 0.0, 0.0, 0.0, 0.0, 0.0, 0.0, 0.0, 0.0, 0.0, 0.0, 0.0, 0.0, 0.0, 0.0, 0.0, 0.0, 0.0, 0.0, 0.0, 0.0, 0.0, 0.0, 0.0, 0.0, 0.0, 0.0, 0.0, 0.0, 0.0, 0.0, 0.0, 0.0, 0.0, 0.0, 0.0, 0.0, 0.0, 0.0, 0.0, 0.0, 0.0, 0.0, 0.0, 0.0, 0.0, 0.0, 0.0, 0.0, 0.0, 0.0, 0.0, 0.0, 0.0, 0.0, 0.0, 0.0, 0.0, 0.0, 0.0, 0.0, 0.0, 0.0, 0.0, 0.0, 0.0, 0.0, 0.0, 0.0, 0.0, 0.0, 0.0, 0.0, 0.0, 0.0, 0.0, 0.0, 0.0, 0.0, 0.0, 0.0, 0.0, 0.0, 0.0, 0.0, 0.0, 0.0, 0.0, 0.0, 0.0, 0.0, 0.0, 0.0, 0.0, 0.0, 0.0, 0.0, 0.0, 0.0, 0.0, 0.0, 0.0, 0.0, 0.0, 0.0, 0.0, 0.0, 0.0, 0.0, 0.0, 0.0, 0.0, 0.0, 0.0, 0.0, 0.0, 0.0, 0.0, 0.0, 0.0, 0.0, 0.0, 0.0, 0.0, 0.0, 0.0, 0.0, 0.0, 0.0, 0.0, 0.0, 0.0, 0.0, 0.0, 0.0, 0.0, 0.0, 0.0, 0.0, 0.0, 0.0, 0.0, 0.0, 0.0, 0.0, 0.0, 0.0, 0.0, 0.0, 0.0, 0.0, 0.0, 0.0, 0.0, 0.0, 0.0, 0.0, 0.0, 0.0, 0.0, 0.0, 0.0, 0.0, 0.0, 0.0, 0.0, 0.0, 0.0, 1.0, 1.0, 1.0, 0.5, 0.9688, 0.5, 0.9688, 1.0, 0.9844, 0.75, 0.9688, 1.0, 1.0, 1.0, 0.9844, 0.75, 0.9688, 1.0, 0.9688, 0.5, 0.9375, 0.5, 0.9375, 1.0, 0.9531, 0.75, 0.9375, 1.0, 0.9688, 1.0, 0.9531, 0.75, 0.9219, 0.75, 0.9375, 1.0, 0.9375, 0.5, 0.9062, 0.5, 0.9062, 1.0, 0.9062, 1.0, 0.9375, 1.0, 0.9219, 0.75, 0.8906, 0.75, 0.9062, 1.0, 0.9062, 0.5, 0.875, 0.5, 0.875, 1.0, 0.875, 1.0, 0.9062, 1.0, 0.8906, 0.75, 0.8438, 1.0, 0.875, 1.0, 0.875, 0.5, 0.8438, 0.5, 0.8125, 1.0, 0.8438, 1.0, 0.8438, 0.5, 0.8125, 0.5, 0.7812, 1.0, 0.8125, 1.0, 0.8125, 0.5, 0.7812, 0.5, 0.75, 1.0, 0.7812, 1.0, 0.7812, 0.5, 0.75, 0.5, 0.7188, 1.0, 0.75, 1.0, 0.75, 0.5, 0.7188, 0.5, 0.6875, 1.0, 0.7188, 1.0, 0.7188, 0.5, 0.6875, 0.5, 0.6562, 1.0, 0.6875, 1.0, 0.6875, 0.5, 0.6562, 0.5, 0.625, 1.0, 0.6562, 1.0, 0.6562, 0.5, 0.625, 0.5, 0.5938, 1.0, 0.625, 1.0, 0.625, 0.5, 0.5938, 0.5, 0.5625, 1.0, 0.5938, 1.0, 0.5938, 0.5, 0.5625, 0.5, 0.5312, 1.0, 0.5625, 1.0, 0.5625, 0.5, 0.5312, 0.5, 0.5, 1.0, 0.5312, 1.0, 0.5312, 0.5, 0.5, 0.5, 0.4688, 1.0, 0.5, 1.0, 0.5, 0.5, 0.4688, 0.5, 0.4375, 1.0, 0.4688, 1.0, 0.4688, 0.5, 0.4375, 0.5, 0.4062, 1.0, 0.4375, 1.0, 0.4375, 0.5, 0.4062, 0.5, 0.375, 1.0, 0.4062, 1.0, 0.4062, 0.5, 0.375, 0.5, 0.375, 1.0, 0.375, 0.5, 0.3438, 0.5, 0.3438, 1.0, 0.3594, 0.75, 0.3438, 1.0, 0.375, 1.0, 0.3594, 0.75, 0.3281, 0.75, 0.3438, 1.0, 0.3438, 0.5, 0.3125, 0.5, 0.3125, 1.0, 0.3125, 1.0, 0.3438, 1.0, 0.3281, 0.75, 0.2969, 0.75, 0.3125, 1.0, 0.3125, 0.5, 0.2812, 0.5, 0.2812, 1.0, 0.2812, 1.0, 0.3125, 1.0, 0.2969, 0.75, 0.2656, 0.75, 0.2812, 1.0, 0.2812, 0.5, 0.25, 0.5, 0.25, 1.0, 0.25, 1.0, 0.2812, 1.0, 0.2656, 0.75, 0.25, 1.0, 0.25, 0.5, 0.2188, 0.5, 0.2188, 1.0, 0.2344, 0.75, 0.2188, 1.0, 0.25, 1.0, 0.2344, 0.75, 0.2188, 1.0, 0.2188, 0.5, 0.1875, 0.5, 0.1875, 1.0, 0.2031, 0.75, 0.1875, 1.0, 0.2188, 1.0, 0.2031, 0.75, 0.1719, 0.75, 0.1875, 1.0, 0.1875, 0.5, 0.1562, 0.5, 0.1562, 1.0, 0.1562, 1.0, 0.1875, 1.0, 0.1719, 0.75, 0.1406, 0.75, 0.1562, 1.0, 0.1562, 0.5, 0.125, 0.5, 0.125, 1.0, 0.125, 1.0, 0.1562, 1.0, 0.1406, 0.75, 0.125, 1.0, 0.125, 0.5, 0.09375, 0.5, 0.09375, 1.0, 0.1094, 0.75, 0.09375, 1.0, 0.125, 1.0, 0.1094, 0.75, 0.07812, 0.75, 0.09375, 1.0, 0.09375, 0.5, 0.0625, 0.5, 0.0625, 1.0, 0.0625, 1.0, 0.09375, 1.0, 0.07812, 0.75, 0.04687, 0.75, 0.0625, 1.0, 0.0625, 0.5, 0.03125, 0.5, 0.03125, 1.0, 0.03125, 1.0, 0.0625, 1.0, 0.04687, 0.75, 0.03125, 0.5, 0.0, 0.5, 0.0, 1.0, 0.03125, 1.0, 0.663, 0.03994, 0.6582, 0.02827, 0.7032, 0.01461, 0.75, 0.01, 0.75, 0.02263, 0.7056, 0.027, 0.75, 0.02263, 0.75, 0.01, 0.7968, 0.01461, 0.8418, 0.02827, 0.837, 0.03994, 0.7944, 0.027, 0.9774, 0.25, 0.99, 0.25, 0.9854, 0.2968, 0.9717, 0.3418, 0.9601, 0.337, 0.973, 0.2944, 0.9601, 0.163, 0.9717, 0.1582, 0.9854, 0.2032, 0.99, 0.25, 0.9774, 0.25, 0.973, 0.2056, 0.9197, 0.08029, 0.9496, 0.1167, 0.9717, 0.1582, 0.9601, 0.163, 0.939, 0.1237, 0.9135, 0.0926, 0.9301, 0.1037, 0.925, 0.09206, 0.9079, 0.07505, 0.925, 0.09206, 0.9301, 0.1037, 0.9135, 0.0926, 0.9108, 0.08923, 0.8763, 0.06095, 0.837, 0.03994, 0.8418, 0.02827, 0.8833, 0.05045, 0.9197, 0.08029, 0.9079, 0.07505, 0.51, 0.25, 0.5146, 0.2032, 0.5283, 0.1582, 0.5399, 0.163, 0.527, 0.2056, 0.5226, 0.25, 0.5226, 0.25, 0.5146, 0.25, 0.5146, 0.25, 0.5399, 0.337, 0.5283, 0.3418, 0.5146, 0.2968, 0.51, 0.25, 0.5146, 0.25, 0.5146, 0.25, 0.5226, 0.25, 0.527, 0.2944, 0.5921, 0.07505, 0.6037, 0.06986, 0.5926, 0.08645, 0.5892, 0.08923, 0.5609, 0.1237, 0.5399, 0.163, 0.5283, 0.1582, 0.5504, 0.1167, 0.5803, 0.08029, 0.575, 0.09206, 0.575, 0.09206, 0.5803, 0.08029, 0.6167, 0.05045, 0.6582, 0.02827, 0.663, 0.03994, 0.6237, 0.06095, 0.5926, 0.08645, 0.6037, 0.06986, 0.5921, 0.07505, 0.575, 0.4079, 0.5699, 0.3963, 0.5865, 0.4074, 0.5892, 0.4108, 0.6237, 0.439, 0.663, 0.4601, 0.6582, 0.4717, 0.6167, 0.4496, 0.5803, 0.4197, 0.5921, 0.425, 0.75, 0.4854, 0.75, 0.49, 0.7032, 0.4854, 0.6582, 0.4717, 0.663, 0.4601, 0.7056, 0.473, 0.75, 0.4774, 0.75, 0.4774, 0.75, 0.4854, 0.837, 0.4601, 0.8418, 0.4717, 0.7968, 0.4854, 0.75, 0.49, 0.75, 0.4854, 0.75, 0.4854, 0.75, 0.4774, 0.7944, 0.473, 0.9197, 0.4197, 0.8833, 0.4496, 0.8418, 0.4717, 0.837, 0.4601, 0.8763, 0.439, 0.9074, 0.4135, 0.8963, 0.4301, 0.9079, 0.425, 0.925, 0.4079, 0.9079, 0.425, 0.8963, 0.4301, 0.9074, 0.4135, 0.9108, 0.4108, 0.939, 0.3763, 0.9601, 0.337, 0.9717, 0.3418, 0.9496, 0.3833, 0.9197, 0.4197, 0.925, 0.4079, 0.5921, 0.425, 0.5803, 0.4197, 0.5504, 0.3833, 0.5283, 0.3418, 0.5399, 0.337, 0.561, 0.3763, 0.5865, 0.4074, 0.5699, 0.3963, 0.575, 0.4079, 0.9688, 0.9758, 0.9688, 1.0, 0.9844, 0.75, 1.0, 1.0, 1.0, 0.9758, 1.0, 0.5, 0.9688, 0.5, 1.0, 1.0, 0.9844, 0.75, 0.9688, 1.0, 0.9375, 0.9758, 0.9375, 1.0, 0.9531, 0.75, 0.9688, 1.0, 0.9688, 0.9758, 0.9688, 0.5, 0.9375, 0.5, 0.9688, 1.0, 0.9531, 0.75, 0.9375, 1.0, 0.9062, 0.9758, 0.9062, 1.0, 0.9219, 0.75, 0.9375, 1.0, 0.9375, 0.9758, 0.9375, 0.5, 0.9062, 0.5, 0.9375, 1.0, 0.9219, 0.75, 0.9062, 1.0, 0.9062, 1.0, 0.9062, 0.9758, 0.9047, 0.9758, 0.875, 0.9758, 0.875, 1.0, 0.8765, 0.9758, 0.8765, 0.9758, 0.8906, 0.75, 0.8899, 0.7379, 0.9047, 0.5, 0.875, 0.5, 0.875, 0.9758, 0.8906, 0.75, 0.9047, 0.9758, 0.9062, 0.9758, 0.9062, 0.5, 0.9047, 0.5, 0.8899, 0.7379, 0.8765, 0.9758, 0.875, 1.0, 0.8781, 1.0, 0.9062, 1.0, 0.9047, 0.9758, 0.8906, 0.75, 0.875, 0.9758, 0.8735, 0.9758, 0.875, 1.0, 0.8438, 1.0, 0.8453, 0.9758, 0.8438, 0.9758, 0.8735, 0.5, 0.8586, 0.7379, 0.8594, 0.75, 0.8735, 0.9758, 0.875, 0.9758, 0.875, 0.5, 0.8594, 0.75, 0.8586, 0.7379, 0.8735, 0.5, 0.8438, 0.5, 0.8438, 0.9758, 0.8453, 0.9758, 0.8438, 1.0, 0.875, 1.0, 0.8735, 0.9758, 0.8453, 0.9758, 0.8453, 0.9758, 0.8735, 0.9758, 0.8594, 0.75, 0.8125, 1.0, 0.8438, 1.0, 0.8438, 0.9758, 0.8125, 0.9758, 0.8125, 0.5, 0.8274, 0.7379, 0.8422, 0.5, 0.8125, 0.9758, 0.8438, 0.9758, 0.8438, 0.5, 0.8422, 0.5, 0.8274, 0.7379, 0.8125, 0.5, 0.7812, 1.0, 0.8125, 1.0, 0.8125, 0.9758, 0.7812, 0.9758, 0.7812, 0.9758, 0.8125, 0.9758, 0.8125, 0.5, 0.811, 0.5, 0.7961, 0.7379, 0.7812, 0.5, 0.7812, 0.5, 0.7961, 0.7379, 0.811, 0.5, 0.75, 1.0, 0.7812, 1.0, 0.7812, 0.9758, 0.75, 0.9758, 0.75, 0.9758, 0.7812, 0.9758, 0.7812, 0.5, 0.7797, 0.5, 0.7649, 0.7379, 0.75, 0.5, 0.75, 0.5, 0.7649, 0.7379, 0.7797, 0.5, 0.7188, 1.0, 0.75, 1.0, 0.75, 0.9758, 0.7188, 0.9758, 0.7188, 0.5, 0.7336, 0.7379, 0.7485, 0.5, 0.7188, 0.9758, 0.75, 0.9758, 0.75, 0.5, 0.7485, 0.5, 0.7336, 0.7379, 0.7188, 0.5, 0.6875, 1.0, 0.7188, 1.0, 0.7188, 0.9758, 0.6875, 0.9758, 0.6875, 0.5, 0.7024, 0.7379, 0.7172, 0.5, 0.6875, 0.9758, 0.7188, 0.9758, 0.7188, 0.5, 0.7172, 0.5, 0.7024, 0.7379, 0.6875, 0.5, 0.6562, 1.0, 0.6875, 1.0, 0.6875, 0.9758, 0.6562, 0.9758, 0.6562, 0.9758, 0.6875, 0.9758, 0.6875, 0.5, 0.686, 0.5, 0.6711, 0.7379, 0.6562, 0.5, 0.6562, 0.5, 0.6711, 0.7379, 0.686, 0.5, 0.6562, 0.9758, 0.6547, 0.9758, 0.6562, 1.0, 0.625, 1.0, 0.6265, 0.9758, 0.625, 0.9758, 0.6406, 0.75, 0.6399, 0.7379, 0.6547, 0.5, 0.625, 0.5, 0.625, 0.9758, 0.6265, 0.9758, 0.6547, 0.5, 0.6399, 0.7379, 0.6406, 0.75, 0.6547, 0.9758, 0.6562, 0.9758, 0.6562, 0.5, 0.625, 1.0, 0.6281, 1.0, 0.6562, 1.0, 0.6547, 0.9758, 0.6406, 0.75, 0.6265, 0.9758, 0.625, 0.9758, 0.6235, 0.9758, 0.625, 1.0, 0.5938, 1.0, 0.5953, 0.9758, 0.5938, 0.9758, 0.6235, 0.5, 0.6086, 0.7379, 0.6094, 0.75, 0.6235, 0.9758, 0.625, 0.9758, 0.625, 0.5, 0.6094, 0.75, 0.6086, 0.7379, 0.6235, 0.5, 0.5938, 0.5, 0.5938, 0.9758, 0.5953, 0.9758, 0.5938, 1.0, 0.625, 1.0, 0.6235, 0.9758, 0.5953, 0.9758, 0.5953, 0.9758, 0.6235, 0.9758, 0.6094, 0.75, 0.5625, 1.0, 0.5938, 1.0, 0.5938, 0.9758, 0.5625, 0.9758, 0.5625, 0.5, 0.5774, 0.7379, 0.5922, 0.5, 0.5625, 0.9758, 0.5938, 0.9758, 0.5938, 0.5, 0.5922, 0.5, 0.5774, 0.7379, 0.5625, 0.5, 0.5312, 1.0, 0.5625, 1.0, 0.5625, 0.9758, 0.5312, 0.9758, 0.5312, 0.9758, 0.5625, 0.9758, 0.5625, 0.5, 0.561, 0.5, 0.5461, 0.7379, 0.5312, 0.5, 0.5312, 0.5, 0.5461, 0.7379, 0.561, 0.5, 0.5, 1.0, 0.5312, 1.0, 0.5312, 0.9758, 0.5, 0.9758, 0.5, 0.9758, 0.5312, 0.9758, 0.5312, 0.5, 0.5297, 0.5, 0.5149, 0.7379, 0.5, 0.5, 0.5, 0.5, 0.5149, 0.7379, 0.5297, 0.5, 0.4688, 1.0, 0.5, 1.0, 0.5, 0.9758, 0.4688, 0.9758, 0.4688, 0.5, 0.4836, 0.7379, 0.4985, 0.5, 0.4688, 0.9758, 0.5, 0.9758, 0.5, 0.5, 0.4985, 0.5, 0.4836, 0.7379, 0.4688, 0.5, 0.4375, 1.0, 0.4688, 1.0, 0.4688, 0.9758, 0.4375, 0.9758, 0.4375, 0.5, 0.4524, 0.7379, 0.4672, 0.5, 0.4375, 0.9758, 0.4688, 0.9758, 0.4688, 0.5, 0.4672, 0.5, 0.4524, 0.7379, 0.4375, 0.5, 0.4062, 1.0, 0.4375, 1.0, 0.4375, 0.9758, 0.4062, 0.9758, 0.4062, 0.9758, 0.4375, 0.9758, 0.4375, 0.5, 0.436, 0.5, 0.4211, 0.7379, 0.4062, 0.5, 0.4062, 0.5, 0.4211, 0.7379, 0.436, 0.5, 0.4062, 0.9758, 0.4047, 0.9758, 0.4062, 1.0, 0.375, 1.0, 0.3765, 0.9758, 0.375, 0.9758, 0.3906, 0.75, 0.3899, 0.7379, 0.4047, 0.5, 0.375, 0.5, 0.375, 0.9758, 0.3765, 0.9758, 0.3906, 0.75, 0.4047, 0.9758, 0.4062, 0.9758, 0.4062, 0.5, 0.4047, 0.5, 0.3899, 0.7379, 0.375, 1.0, 0.3781, 1.0, 0.4062, 1.0, 0.4047, 0.9758, 0.3906, 0.75, 0.3765, 0.9758, 0.3438, 0.9758, 0.3438, 1.0, 0.3453, 0.9758, 0.375, 1.0, 0.375, 0.9758, 0.3735, 0.9758, 0.3453, 0.9758, 0.3594, 0.75, 0.3586, 0.7379, 0.3735, 0.5, 0.3438, 0.5, 0.3438, 0.9758, 0.3594, 0.75, 0.3735, 0.9758, 0.375, 0.9758, 0.375, 0.5, 0.3735, 0.5, 0.3586, 0.7379, 0.3453, 0.9758, 0.3438, 1.0, 0.375, 1.0, 0.3735, 0.9758, 0.3594, 0.75, 0.3453, 0.9758, 0.3735, 0.9758, 0.3125, 0.9758, 0.3125, 1.0, 0.314, 0.9758, 0.3422, 0.9758, 0.3438, 1.0, 0.3438, 0.9758, 0.314, 0.9758, 0.3125, 1.0, 0.3438, 1.0, 0.3422, 0.9758, 0.2812, 0.9758, 0.2812, 1.0, 0.2969, 0.75, 0.3125, 1.0, 0.3125, 0.9758, 0.3125, 0.5, 0.2812, 0.5, 0.3125, 1.0, 0.2969, 0.75, 0.2812, 1.0, 0.2797, 0.9758, 0.2812, 1.0, 0.2812, 0.9758, 0.25, 0.9758, 0.25, 1.0, 0.25, 1.0, 0.2515, 0.9758, 0.2515, 0.9758, 0.2515, 0.9758, 0.25, 1.0, 0.2812, 1.0, 0.2797, 0.9758, 0.2188, 0.9758, 0.2188, 1.0, 0.2344, 0.75, 0.25, 1.0, 0.25, 0.9758, 0.25, 0.5, 0.2188, 0.5, 0.25, 1.0, 0.2344, 0.75, 0.2188, 1.0, 0.1875, 0.9758, 0.1875, 1.0, 0.2031, 0.75, 0.2188, 1.0, 0.2188, 0.9758, 0.2188, 0.5, 0.1875, 0.5, 0.2188, 1.0, 0.2031, 0.75, 0.1875, 1.0, 0.1562, 0.9758, 0.1562, 1.0, 0.1719, 0.75, 0.1875, 1.0, 0.1875, 0.9758, 0.1875, 0.5, 0.1562, 0.5, 0.1875, 1.0, 0.1719, 0.75, 0.1562, 1.0, 0.1562, 1.0, 0.1562, 0.9758, 0.1547, 0.9758, 0.125, 0.9758, 0.125, 1.0, 0.1265, 0.9758, 0.1265, 0.9758, 0.1406, 0.75, 0.1399, 0.7379, 0.1547, 0.5, 0.125, 0.5, 0.125, 0.9758, 0.1406, 0.75, 0.1547, 0.9758, 0.1562, 0.9758, 0.1562, 0.5, 0.1547, 0.5, 0.1399, 0.7379, 0.1265, 0.9758, 0.125, 1.0, 0.1281, 1.0, 0.1562, 1.0, 0.1547, 0.9758, 0.1406, 0.75, 0.09375, 0.9758, 0.09375, 1.0, 0.09526, 0.9758, 0.125, 1.0, 0.125, 0.9758, 0.1235, 0.9758, 0.09526, 0.9758, 0.1094, 0.75, 0.1086, 0.7379, 0.1235, 0.5, 0.09375, 0.5, 0.09375, 0.9758, 0.1094, 0.75, 0.1235, 0.9758, 0.125, 0.9758, 0.125, 0.5, 0.1235, 0.5, 0.1086, 0.7379, 0.09526, 0.9758, 0.09375, 1.0, 0.125, 1.0, 0.1235, 0.9758, 0.1094, 0.75, 0.09526, 0.9758, 0.1235, 0.9758, 0.0625, 0.9758, 0.0625, 1.0, 0.06401, 0.9758, 0.09224, 0.9758, 0.09375, 1.0, 0.09375, 0.9758, 0.06401, 0.9758, 0.0625, 1.0, 0.09375, 1.0, 0.09224, 0.9758, 0.03125, 0.9758, 0.03125, 1.0, 0.04688, 0.75, 0.0625, 1.0, 0.0625, 0.9758, 0.0625, 0.5, 0.03125, 0.5, 0.0625, 1.0, 0.04688, 0.75, 0.03125, 1.0, 0.02974, 0.9758, 0.03125, 1.0, 0.03125, 0.9758, 0.0, 0.9758, 0.0, 1.0, 0.0, 1.0, 0.001509, 0.9758, 0.001509, 0.9758, 0.001509, 0.9758, 0.0, 1.0, 0.03125, 1.0, 0.02974, 0.9758, 0.9688, 0.5242, 0.9688, 0.5242, 1.0, 0.5242, 1.0, 0.5242, 0.9375, 0.5242, 0.9375, 0.5242, 0.9688, 0.5242, 0.9688, 0.5242, 0.9062, 0.5242, 0.9062, 0.5242, 0.9375, 0.5242, 0.9375, 0.5242, 0.9062, 0.5242, 0.9062, 0.5242, 0.875, 0.5242, 0.875, 0.5242, 0.9047, 0.5242, 0.8735, 0.5242, 0.875, 0.5242, 0.875, 0.5242, 0.8438, 0.5242, 0.8438, 0.5242, 0.8125, 0.5242, 0.8125, 0.5242, 0.8422, 0.5242, 0.8438, 0.5242, 0.8438, 0.5242, 0.7812, 0.5242, 0.7812, 0.5242, 0.811, 0.5242, 0.8125, 0.5242, 0.8125, 0.5242, 0.75, 0.5242, 0.75, 0.5242, 0.7797, 0.5242, 0.7812, 0.5242, 0.7812, 0.5242, 0.7188, 0.5242, 0.7188, 0.5242, 0.7485, 0.5242, 0.75, 0.5242, 0.75, 0.5242, 0.6875, 0.5242, 0.6875, 0.5242, 0.7172, 0.5242, 0.7188, 0.5242, 0.7188, 0.5242, 0.6562, 0.5242, 0.6562, 0.5242, 0.686, 0.5242, 0.6875, 0.5242, 0.6875, 0.5242, 0.6547, 0.5242, 0.6562, 0.5242, 0.6562, 0.5242, 0.625, 0.5242, 0.625, 0.5242, 0.6235, 0.5242, 0.625, 0.5242, 0.625, 0.5242, 0.5938, 0.5242, 0.5938, 0.5242, 0.5625, 0.5242, 0.5625, 0.5242, 0.5922, 0.5242, 0.5938, 0.5242, 0.5938, 0.5242, 0.5312, 0.5242, 0.5312, 0.5242, 0.561, 0.5242, 0.5625, 0.5242, 0.5625, 0.5242, 0.5, 0.5242, 0.5, 0.5242, 0.5297, 0.5242, 0.5312, 0.5242, 0.5312, 0.5242, 0.4688, 0.5242, 0.4688, 0.5242, 0.4985, 0.5242, 0.5, 0.5242, 0.5, 0.5242, 0.4375, 0.5242, 0.4375, 0.5242, 0.4672, 0.5242, 0.4688, 0.5242, 0.4688, 0.5242, 0.4062, 0.5242, 0.4062, 0.5242, 0.436, 0.5242, 0.4375, 0.5242, 0.4375, 0.5242, 0.4047, 0.5242, 0.4062, 0.5242, 0.4062, 0.5242, 0.375, 0.5242, 0.375, 0.5242, 0.375, 0.5242, 0.375, 0.5242, 0.3438, 0.5242, 0.3438, 0.5242, 0.3735, 0.5242, 0.3125, 0.5242, 0.3125, 0.5242, 0.3438, 0.5242, 0.3438, 0.5242, 0.3125, 0.5242, 0.3125, 1.0, 0.3438, 1.0, 0.3438, 0.5242, 0.2812, 0.5242, 0.2812, 0.5242, 0.3125, 0.5242, 0.3125, 0.5242, 0.25, 0.5242, 0.25, 0.5242, 0.2812, 0.5242, 0.2812, 0.5242, 0.25, 0.5242, 0.25, 1.0, 0.2812, 1.0, 0.2812, 0.5242, 0.2188, 0.5242, 0.2188, 0.5242, 0.25, 0.5242, 0.25, 0.5242, 0.1875, 0.5242, 0.1875, 0.5242, 0.2188, 0.5242, 0.2188, 0.5242, 0.1562, 0.5242, 0.1562, 0.5242, 0.1875, 0.5242, 0.1875, 0.5242, 0.1562, 0.5242, 0.1562, 0.5242, 0.125, 0.5242, 0.125, 0.5242, 0.1547, 0.5242, 0.125, 0.5242, 0.125, 0.5242, 0.09375, 0.5242, 0.09375, 0.5242, 0.1235, 0.5242, 0.0625, 0.5242, 0.0625, 0.5242, 0.09375, 0.5242, 0.09375, 0.5242, 0.0625, 0.5242, 0.0625, 1.0, 0.09375, 1.0, 0.09375, 0.5242, 0.2032, 0.4854, 0.25, 0.49, 0.2477, 0.4898, 0.2477, 0.4898, 0.2054, 0.4856, 0.1167, 0.4496, 0.1582, 0.4717, 0.1562, 0.4707, 0.1187, 0.4506, 0.01461, 0.2032, 0.01, 0.25, 0.01022, 0.2477, 0.01022, 0.2477, 0.01439, 0.2054, 0.04938, 0.1187, 0.05045, 0.1167, 0.02827, 0.1582, 0.02934, 0.1562, 0.03125, 0.5242, 0.03125, 0.5242, 0.0625, 0.5242, 0.0625, 0.5242, 0.0, 0.5242, 0.0, 0.5242, 0.03125, 0.5242, 0.03125, 0.5242, 0.0, 0.5242, 0.0, 1.0, 0.03125, 1.0, 0.03125, 0.5242])
me_cube.materials.append(mat_material)
me_cube.use_mirror_vertex_groups = False
me_cube.update()

# ---- objects
ob_cube = bpy.data.objects.new('Cube', me_cube)

# ---- transforms, parenting, visibility, modifiers, constraints
ob_cube.location = (0.0, 0.0, 0.0)
ob_cube.lock_rotations_4d = False
ob_cube.empty_display_type = 'ARROWS'
ob_cube.lineart.crease_threshold = 0.0

# ---- collection membership
col_collection.objects.link(ob_cube)

# ---- scene / render settings (as saved in the file)
scene.frame_start = 1; scene.frame_end = 250; scene.frame_set(1)
scene.render.engine = 'BLENDER_EEVEE_NEXT'
scene.cycles.sampling_pattern = 'TABULATED_SOBOL'
scene.view_settings.view_transform = 'Filmic'
bpy.context.view_layer.update()

# ---- added for rendering (the .blend has no active camera and no usable light): camera, sun
cam_auto = bpy.data.cameras.new('AutoCamera')
cam_auto.lens = 50.0
cam_auto.sensor_width = 36.0
cam_auto.clip_end = 1000.0
ob_auto_camera = bpy.data.objects.new('AutoCamera', cam_auto)
scene.collection.objects.link(ob_auto_camera)
ob_auto_camera.location = (3.20507, -3.84609, 2.56406)
ob_auto_camera.rotation_euler = (1.09748, -7.21219e-08, 0.694738)
scene.camera = ob_auto_camera
light_auto_sun = bpy.data.lights.new('AutoSun', 'SUN')
light_auto_sun.energy = 3.0
light_auto_sun.angle = 0.0523599
ob_auto_sun = bpy.data.objects.new('AutoSun', light_auto_sun)
scene.collection.objects.link(ob_auto_sun)
ob_auto_sun.rotation_euler = (0.872665, 0.174533, 0.523599)
bpy.context.view_layer.update()
